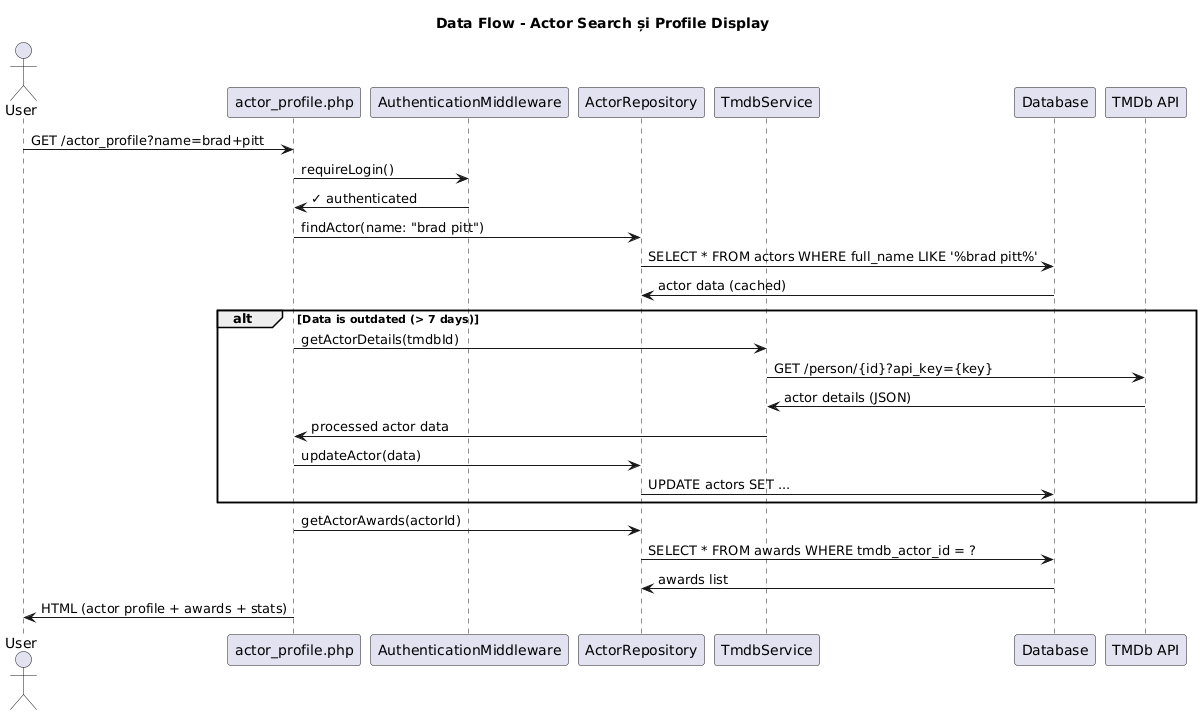

The diagram above was rendered by PlantUML. Its source (embedded in the PNG):
@startuml
title Data Flow - Actor Search și Profile Display

actor User
participant "actor_profile.php" as Profile
participant "AuthenticationMiddleware" as Auth
participant "ActorRepository" as ActorRepo
participant "TmdbService" as TMDb
participant "Database" as DB
participant "TMDb API" as API

User -> Profile: GET /actor_profile?name=brad+pitt
Profile -> Auth: requireLogin()
Auth -> Profile: ✓ authenticated

Profile -> ActorRepo: findActor(name: "brad pitt")
ActorRepo -> DB: SELECT * FROM actors WHERE full_name LIKE '%brad pitt%'
DB -> ActorRepo: actor data (cached)

alt Data is outdated (> 7 days)
    Profile -> TMDb: getActorDetails(tmdbId)
    TMDb -> API: GET /person/{id}?api_key={key}
    API -> TMDb: actor details (JSON)
    TMDb -> Profile: processed actor data
    Profile -> ActorRepo: updateActor(data)
    ActorRepo -> DB: UPDATE actors SET ...
end

Profile -> ActorRepo: getActorAwards(actorId)
ActorRepo -> DB: SELECT * FROM awards WHERE tmdb_actor_id = ?
DB -> ActorRepo: awards list

Profile -> User: HTML (actor profile + awards + stats)
@enduml